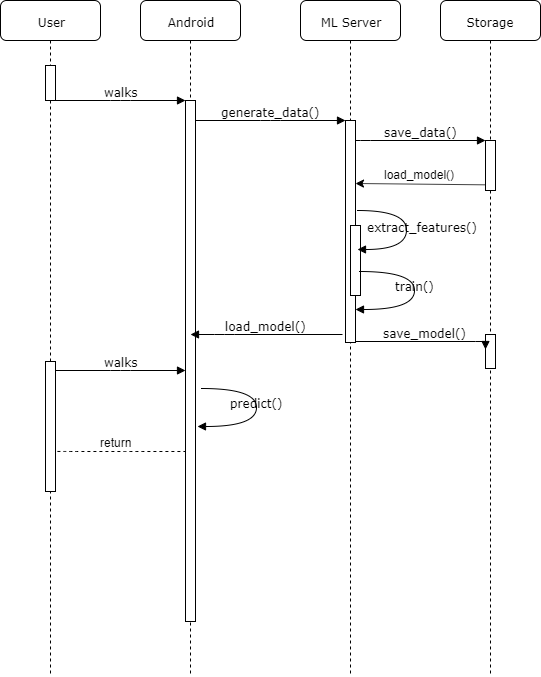

The diagram above was exported from draw.io. Its source (the exported page's mxGraphModel, read from the mxfile embedded in the PNG):
<mxGraphModel dx="948" dy="545" grid="1" gridSize="9" guides="1" tooltips="1" connect="1" arrows="1" fold="1" page="1" pageScale="1" pageWidth="1100" pageHeight="850" background="#ffffff" math="0" shadow="0">
  <root>
    <mxCell id="0" />
    <mxCell id="1" parent="0" />
    <mxCell id="7baba1c4bc27f4b0-2" value="Android" style="shape=umlLifeline;perimeter=lifelinePerimeter;whiteSpace=wrap;html=1;container=1;collapsible=0;recursiveResize=0;outlineConnect=0;rounded=1;shadow=0;comic=0;labelBackgroundColor=none;strokeColor=#000000;strokeWidth=1;fillColor=#FFFFFF;fontFamily=Verdana;fontSize=12;fontColor=#000000;align=center;" parent="1" vertex="1">
      <mxGeometry x="240" y="80" width="100" height="676" as="geometry" />
    </mxCell>
    <mxCell id="7baba1c4bc27f4b0-10" value="" style="html=1;points=[];perimeter=orthogonalPerimeter;rounded=0;shadow=0;comic=0;labelBackgroundColor=none;strokeColor=#000000;strokeWidth=1;fillColor=#FFFFFF;fontFamily=Verdana;fontSize=12;fontColor=#000000;align=center;" parent="7baba1c4bc27f4b0-2" vertex="1">
      <mxGeometry x="45" y="100" width="10" height="521" as="geometry" />
    </mxCell>
    <mxCell id="7baba1c4bc27f4b0-3" value="ML Server" style="shape=umlLifeline;perimeter=lifelinePerimeter;whiteSpace=wrap;html=1;container=1;collapsible=0;recursiveResize=0;outlineConnect=0;rounded=1;shadow=0;comic=0;labelBackgroundColor=none;strokeColor=#000000;strokeWidth=1;fillColor=#FFFFFF;fontFamily=Verdana;fontSize=12;fontColor=#000000;align=center;" parent="1" vertex="1">
      <mxGeometry x="400" y="80" width="100" height="676" as="geometry" />
    </mxCell>
    <mxCell id="7baba1c4bc27f4b0-13" value="" style="html=1;points=[];perimeter=orthogonalPerimeter;rounded=0;shadow=0;comic=0;labelBackgroundColor=none;strokeColor=#000000;strokeWidth=1;fillColor=#FFFFFF;fontFamily=Verdana;fontSize=12;fontColor=#000000;align=center;" parent="7baba1c4bc27f4b0-3" vertex="1">
      <mxGeometry x="45" y="120" width="10" height="222" as="geometry" />
    </mxCell>
    <mxCell id="qEfkVaaDw-W1tBCqq08D-4" value="" style="html=1;points=[];perimeter=orthogonalPerimeter;rounded=0;shadow=0;comic=0;labelBackgroundColor=none;strokeColor=#000000;strokeWidth=1;fillColor=#FFFFFF;fontFamily=Verdana;fontSize=12;fontColor=#000000;align=center;" vertex="1" parent="7baba1c4bc27f4b0-3">
      <mxGeometry x="50" y="225" width="10" height="70" as="geometry" />
    </mxCell>
    <mxCell id="7baba1c4bc27f4b0-4" value="Storage" style="shape=umlLifeline;perimeter=lifelinePerimeter;whiteSpace=wrap;html=1;container=1;collapsible=0;recursiveResize=0;outlineConnect=0;rounded=1;shadow=0;comic=0;labelBackgroundColor=none;strokeColor=#000000;strokeWidth=1;fillColor=#FFFFFF;fontFamily=Verdana;fontSize=12;fontColor=#000000;align=center;" parent="1" vertex="1">
      <mxGeometry x="540" y="80" width="100" height="676" as="geometry" />
    </mxCell>
    <mxCell id="qEfkVaaDw-W1tBCqq08D-11" value="" style="html=1;points=[];perimeter=orthogonalPerimeter;rounded=0;shadow=0;comic=0;labelBackgroundColor=none;strokeColor=#000000;strokeWidth=1;fillColor=#FFFFFF;fontFamily=Verdana;fontSize=12;fontColor=#000000;align=center;" vertex="1" parent="7baba1c4bc27f4b0-4">
      <mxGeometry x="45" y="334" width="10" height="34" as="geometry" />
    </mxCell>
    <mxCell id="7baba1c4bc27f4b0-8" value="User" style="shape=umlLifeline;perimeter=lifelinePerimeter;whiteSpace=wrap;html=1;container=1;collapsible=0;recursiveResize=0;outlineConnect=0;rounded=1;shadow=0;comic=0;labelBackgroundColor=none;strokeColor=#000000;strokeWidth=1;fillColor=#FFFFFF;fontFamily=Verdana;fontSize=12;fontColor=#000000;align=center;" parent="1" vertex="1">
      <mxGeometry x="100" y="80" width="100" height="676" as="geometry" />
    </mxCell>
    <mxCell id="7baba1c4bc27f4b0-9" value="" style="html=1;points=[];perimeter=orthogonalPerimeter;rounded=0;shadow=0;comic=0;labelBackgroundColor=none;strokeColor=#000000;strokeWidth=1;fillColor=#FFFFFF;fontFamily=Verdana;fontSize=12;fontColor=#000000;align=center;" parent="7baba1c4bc27f4b0-8" vertex="1">
      <mxGeometry x="45" y="65" width="10" height="35" as="geometry" />
    </mxCell>
    <mxCell id="qEfkVaaDw-W1tBCqq08D-21" value="" style="html=1;points=[];perimeter=orthogonalPerimeter;rounded=0;shadow=0;comic=0;labelBackgroundColor=none;strokeColor=#000000;strokeWidth=1;fillColor=#FFFFFF;fontFamily=Verdana;fontSize=12;fontColor=#000000;align=center;" vertex="1" parent="7baba1c4bc27f4b0-8">
      <mxGeometry x="45" y="361" width="10" height="130" as="geometry" />
    </mxCell>
    <mxCell id="7baba1c4bc27f4b0-16" value="" style="html=1;points=[];perimeter=orthogonalPerimeter;rounded=0;shadow=0;comic=0;labelBackgroundColor=none;strokeColor=#000000;strokeWidth=1;fillColor=#FFFFFF;fontFamily=Verdana;fontSize=12;fontColor=#000000;align=center;" parent="1" vertex="1">
      <mxGeometry x="585" y="220" width="10" height="50" as="geometry" />
    </mxCell>
    <mxCell id="7baba1c4bc27f4b0-17" value="save_data()" style="html=1;verticalAlign=bottom;endArrow=block;labelBackgroundColor=none;fontFamily=Verdana;fontSize=12;edgeStyle=elbowEdgeStyle;elbow=vertical;" parent="1" source="7baba1c4bc27f4b0-13" target="7baba1c4bc27f4b0-16" edge="1">
      <mxGeometry relative="1" as="geometry">
        <mxPoint x="510" y="220" as="sourcePoint" />
        <Array as="points">
          <mxPoint x="460" y="220" />
        </Array>
      </mxGeometry>
    </mxCell>
    <mxCell id="7baba1c4bc27f4b0-11" value="walks" style="html=1;verticalAlign=bottom;endArrow=block;entryX=0;entryY=0;labelBackgroundColor=none;fontFamily=Verdana;fontSize=12;edgeStyle=elbowEdgeStyle;elbow=vertical;exitX=1;exitY=1;exitDx=0;exitDy=0;exitPerimeter=0;" parent="1" source="7baba1c4bc27f4b0-9" target="7baba1c4bc27f4b0-10" edge="1">
      <mxGeometry relative="1" as="geometry">
        <mxPoint x="220" y="190" as="sourcePoint" />
      </mxGeometry>
    </mxCell>
    <mxCell id="7baba1c4bc27f4b0-14" value="generate_data()" style="html=1;verticalAlign=bottom;endArrow=block;entryX=0;entryY=0;labelBackgroundColor=none;fontFamily=Verdana;fontSize=12;edgeStyle=elbowEdgeStyle;elbow=vertical;" parent="1" source="7baba1c4bc27f4b0-10" target="7baba1c4bc27f4b0-13" edge="1">
      <mxGeometry relative="1" as="geometry">
        <mxPoint x="370" y="200" as="sourcePoint" />
      </mxGeometry>
    </mxCell>
    <mxCell id="qEfkVaaDw-W1tBCqq08D-3" value="extract_features()" style="html=1;verticalAlign=bottom;endArrow=block;labelBackgroundColor=none;fontFamily=Verdana;fontSize=12;elbow=vertical;edgeStyle=orthogonalEdgeStyle;curved=1;" edge="1" parent="1">
      <mxGeometry x="0.2847" y="-21" relative="1" as="geometry">
        <mxPoint x="457" y="290" as="sourcePoint" />
        <mxPoint x="457" y="329" as="targetPoint" />
        <Array as="points">
          <mxPoint x="506" y="290" />
          <mxPoint x="506" y="329" />
        </Array>
        <mxPoint x="16" y="7" as="offset" />
      </mxGeometry>
    </mxCell>
    <mxCell id="qEfkVaaDw-W1tBCqq08D-6" value="" style="endArrow=classic;html=1;exitX=-0.033;exitY=0.174;exitDx=0;exitDy=0;exitPerimeter=0;" edge="1" parent="1">
      <mxGeometry width="50" height="50" relative="1" as="geometry">
        <mxPoint x="584.6700000000001" y="264.32000000000005" as="sourcePoint" />
        <mxPoint x="455" y="263" as="targetPoint" />
      </mxGeometry>
    </mxCell>
    <mxCell id="qEfkVaaDw-W1tBCqq08D-7" value="load_model()" style="text;html=1;resizable=0;points=[];autosize=1;align=left;verticalAlign=top;spacingTop=-4;" vertex="1" parent="1">
      <mxGeometry x="481.5" y="245" width="81" height="18" as="geometry" />
    </mxCell>
    <mxCell id="qEfkVaaDw-W1tBCqq08D-9" value="train()" style="html=1;verticalAlign=bottom;endArrow=block;labelBackgroundColor=none;fontFamily=Verdana;fontSize=12;elbow=vertical;edgeStyle=orthogonalEdgeStyle;curved=1;exitX=1.038;exitY=0.345;exitPerimeter=0;" edge="1" parent="1" target="7baba1c4bc27f4b0-13">
      <mxGeometry x="0.021" relative="1" as="geometry">
        <mxPoint x="459" y="351" as="sourcePoint" />
        <mxPoint x="464" y="389" as="targetPoint" />
        <Array as="points">
          <mxPoint x="514" y="351" />
          <mxPoint x="514" y="389" />
        </Array>
        <mxPoint as="offset" />
      </mxGeometry>
    </mxCell>
    <mxCell id="qEfkVaaDw-W1tBCqq08D-10" value="save_model()" style="html=1;verticalAlign=bottom;endArrow=block;labelBackgroundColor=none;fontFamily=Verdana;fontSize=12;edgeStyle=elbowEdgeStyle;elbow=vertical;entryX=-0.033;entryY=0.445;entryDx=0;entryDy=0;entryPerimeter=0;" edge="1" parent="1" source="7baba1c4bc27f4b0-13" target="qEfkVaaDw-W1tBCqq08D-11">
      <mxGeometry relative="1" as="geometry">
        <mxPoint x="459" y="415" as="sourcePoint" />
        <Array as="points">
          <mxPoint x="522" y="421" />
        </Array>
        <mxPoint x="540" y="459" as="targetPoint" />
      </mxGeometry>
    </mxCell>
    <mxCell id="qEfkVaaDw-W1tBCqq08D-12" value="load_model()" style="html=1;verticalAlign=bottom;endArrow=block;labelBackgroundColor=none;fontFamily=Verdana;fontSize=12;edgeStyle=elbowEdgeStyle;elbow=vertical;exitX=-0.255;exitY=0.965;exitDx=0;exitDy=0;exitPerimeter=0;" edge="1" parent="1" source="7baba1c4bc27f4b0-13">
      <mxGeometry x="0.6054" y="-45" relative="1" as="geometry">
        <mxPoint x="414" y="415" as="sourcePoint" />
        <mxPoint x="290" y="414" as="targetPoint" />
        <Array as="points">
          <mxPoint x="324" y="414" />
          <mxPoint x="360" y="442" />
        </Array>
        <mxPoint x="45" y="45" as="offset" />
      </mxGeometry>
    </mxCell>
    <mxCell id="qEfkVaaDw-W1tBCqq08D-22" value="walks" style="html=1;verticalAlign=bottom;endArrow=block;labelBackgroundColor=none;fontFamily=Verdana;fontSize=12;edgeStyle=elbowEdgeStyle;elbow=vertical;" edge="1" parent="1">
      <mxGeometry relative="1" as="geometry">
        <mxPoint x="155" y="450" as="sourcePoint" />
        <mxPoint x="285" y="450" as="targetPoint" />
      </mxGeometry>
    </mxCell>
    <mxCell id="qEfkVaaDw-W1tBCqq08D-24" value="predict()" style="html=1;verticalAlign=bottom;endArrow=block;labelBackgroundColor=none;fontFamily=Verdana;fontSize=12;elbow=vertical;edgeStyle=orthogonalEdgeStyle;curved=1;exitX=1.038;exitY=0.345;exitPerimeter=0;" edge="1" parent="1">
      <mxGeometry x="0.021" relative="1" as="geometry">
        <mxPoint x="301" y="468" as="sourcePoint" />
        <mxPoint x="297" y="506" as="targetPoint" />
        <Array as="points">
          <mxPoint x="356" y="468" />
          <mxPoint x="356" y="506" />
        </Array>
        <mxPoint as="offset" />
      </mxGeometry>
    </mxCell>
    <mxCell id="qEfkVaaDw-W1tBCqq08D-25" value="" style="endArrow=none;dashed=1;html=1;exitX=1.19;exitY=0.692;exitDx=0;exitDy=0;exitPerimeter=0;" edge="1" parent="1" source="qEfkVaaDw-W1tBCqq08D-21" target="7baba1c4bc27f4b0-10">
      <mxGeometry width="50" height="50" relative="1" as="geometry">
        <mxPoint x="158" y="701" as="sourcePoint" />
        <mxPoint x="149" y="774" as="targetPoint" />
        <Array as="points">
          <mxPoint x="171" y="531" />
          <mxPoint x="234" y="531" />
        </Array>
      </mxGeometry>
    </mxCell>
    <mxCell id="qEfkVaaDw-W1tBCqq08D-26" value="return" style="text;html=1;resizable=0;points=[];autosize=1;align=left;verticalAlign=top;spacingTop=-4;" vertex="1" parent="1">
      <mxGeometry x="197.5" y="513" width="45" height="18" as="geometry" />
    </mxCell>
  </root>
</mxGraphModel>